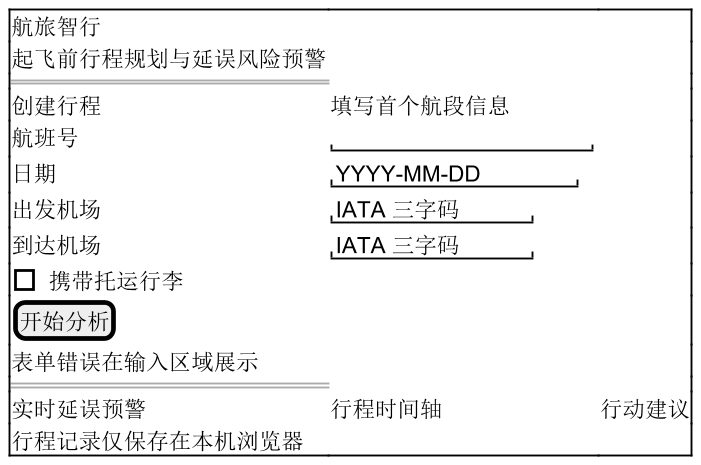

The diagram above was rendered by PlantUML. Its source (embedded in the PNG):
@startsalt
skinparam defaultFontName Microsoft YaHei
skinparam defaultFontSize 18
skinparam dpi 180
{+
 航旅智行
 起飞前行程规划与延误风险预警
 ==
 创建行程 | 填写首个航段信息
 航班号 | "                 "
 日期 | " YYYY-MM-DD     "
 出发机场 | " IATA 三字码    "
 到达机场 | " IATA 三字码    "
 [ ] 携带托运行李
 [ 开始分析 ]
 表单错误在输入区域展示
 ==
 实时延误预警 | 行程时间轴 | 行动建议
 行程记录仅保存在本机浏览器
}

@endsalt